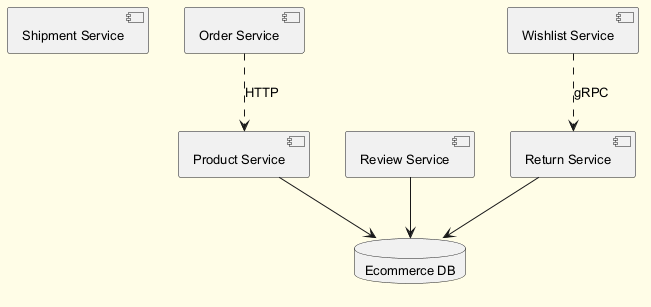

The diagram above was rendered by PlantUML. Its source (embedded in the PNG):
@startuml
skinparam backgroundColor #FFFDE7
skinparam classBackgroundColor #FFF9C4
skinparam classBorderColor #F57F17
skinparam defaultFontSize 13
component "Shipment Service" as C_ShipmentService
component "Return Service" as C_ReturnService
component "Product Service" as C_ProductService
component "Wishlist Service" as C_WishlistService
component "Review Service" as C_ReviewService
component "Order Service" as C_OrderService
database "Ecommerce DB" as DB_ecommerce
C_ReturnService --> DB_ecommerce
C_ProductService --> DB_ecommerce
C_ReviewService --> DB_ecommerce
C_OrderService ..> C_ProductService : HTTP
C_WishlistService ..> C_ReturnService : gRPC
@enduml